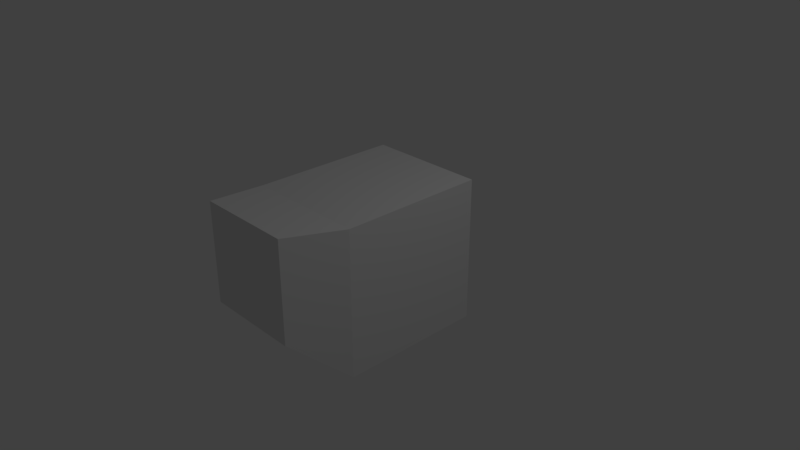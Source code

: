 # Source: sheep.blend  (saved by Blender 2.79.0; exported with 4.5.12 LTS)
import bpy
from mathutils import Matrix  # noqa: F401  (used for matrix-valued properties, if any)

bpy.ops.wm.read_factory_settings(use_empty=True)
scene = bpy.context.scene
scene.name = 'Scene'

# ---- collections
col_collection_1 = bpy.data.collections.new('Collection 1'); scene.collection.children.link(col_collection_1)

# ---- world
world_world = bpy.data.worlds.new('World'); scene.world = world_world
world_world.color = (0.05088, 0.05088, 0.05088)
world_world.use_sun_shadow = False
world_world.sun_shadow_jitter_overblur = 0.0
world_world.cycles.sampling_method = 'MANUAL'

# ---- cameras
cam_camera = bpy.data.cameras.new('Camera')
cam_camera.clip_end = 100.0
cam_camera.lens = 35.0
cam_camera.sensor_width = 32.0
cam_camera.sensor_height = 18.0
cam_camera.ortho_scale = 7.314
cam_camera.dof.focus_distance = 0.0
cam_camera.dof.aperture_fstop = 128.0

# ---- lights
light_lamp = bpy.data.lights.new('Lamp', 'POINT')
light_lamp.transmission_factor = 0.0
light_lamp.cutoff_distance = 30.0
light_lamp.energy = 100.0
light_lamp.shadow_buffer_clip_start = 1.001
light_lamp.shadow_soft_size = 0.1
light_lamp.shadow_maximum_resolution = 0.006
light_lamp.use_absolute_resolution = True

# ---- meshes
me_cube_001 = bpy.data.meshes.new('Cube.001')
me_cube_001.from_pydata([(0.0, -1.84, 1.113), (0.0, -1.84, -0.2396), (0.6554, -1.84, -0.2396), (0.6554, -1.84, 1.113), (0.8215, -1.0, -1.0), (0.8215, -1.0, 1.0), (0.8215, 1.0, -1.0), (0.8215, 1.0, 1.0), (0.0, 1.0, -1.0), (0.0, 1.0, 1.0), (0.0, -1.0, -1.0), (0.0, -1.0, 1.0), (0.0, 1.0, 1.0), (0.0, 1.0, -1.0)], [], [(4, 5, 3, 2), (6, 7, 5, 4), (5, 11, 0, 3), (8, 6, 4, 10), (10, 4, 2, 1), (7, 9, 11, 5), (11, 10, 1, 0), (2, 3, 0, 1), (6, 13, 12, 7), (8, 9, 12, 13)])
me_cube_001.use_remesh_preserve_volume = False
me_cube_001.use_remesh_preserve_attributes = False
me_cube_001.use_mirror_vertex_groups = False
me_cube_001.update()

# ---- objects
ob_cube = bpy.data.objects.new('Cube', me_cube_001)
ob_lamp = bpy.data.objects.new('Lamp', light_lamp)
ob_camera = bpy.data.objects.new('Camera', cam_camera)

# ---- transforms, parenting, visibility, modifiers, constraints
ob_cube.location = (0.0, 0.0, 0.0)
ob_cube.lineart.crease_threshold = 0.0
_m = ob_cube.modifiers.new('Mirror', 'MIRROR')
ob_lamp.location = (4.076, 1.005, 5.904)
ob_lamp.rotation_euler = (0.6503, 0.05522, 1.866)
ob_lamp.lock_rotations_4d = False
ob_lamp.empty_display_type = 'ARROWS'
ob_lamp.color = (0.0, 0.0, 0.0, 0.0)
ob_lamp.lineart.crease_threshold = 0.0
ob_camera.location = (7.481, -6.508, 5.344)
ob_camera.rotation_euler = (1.109, 0.0, 0.8149)
ob_camera.lock_rotations_4d = False
ob_camera.empty_display_type = 'ARROWS'
ob_camera.color = (0.0, 0.0, 0.0, 0.0)
ob_camera.display_type = 'WIRE'
ob_camera.lineart.crease_threshold = 0.0

# ---- collection membership
col_collection_1.objects.link(ob_cube)
col_collection_1.objects.link(ob_lamp)
col_collection_1.objects.link(ob_camera)

# ---- scene / render settings (as saved in the file)
scene.camera = ob_camera
scene.frame_start = 1; scene.frame_end = 250; scene.frame_set(1)
scene.render.engine = 'BLENDER_EEVEE_NEXT'
scene.render.resolution_percentage = 50
scene.render.dither_intensity = 0.0
scene.cycles.use_denoising = False
scene.cycles.samples = 128
scene.cycles.sampling_pattern = 'TABULATED_SOBOL'
scene.cycles.use_adaptive_sampling = False
scene.cycles.use_light_tree = False
scene.cycles.blur_glossy = 0.0
scene.cycles.sample_clamp_indirect = 0.0
scene.view_settings.view_transform = 'Standard'
bpy.context.view_layer.update()
